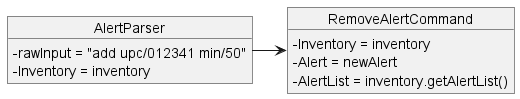

The diagram above was rendered by PlantUML. Its source (embedded in the PNG):
@startuml
'https://plantuml.com/object-diagram
skinparam classAttributeIconSize 0
object AlertParser{
     - rawInput = "add upc/012341 min/50"
     - Inventory = inventory
 }

 object RemoveAlertCommand {
     - Inventory = inventory
     - Alert = newAlert
     - AlertList = inventory.getAlertList()
 }

 AlertParser -> RemoveAlertCommand
@enduml